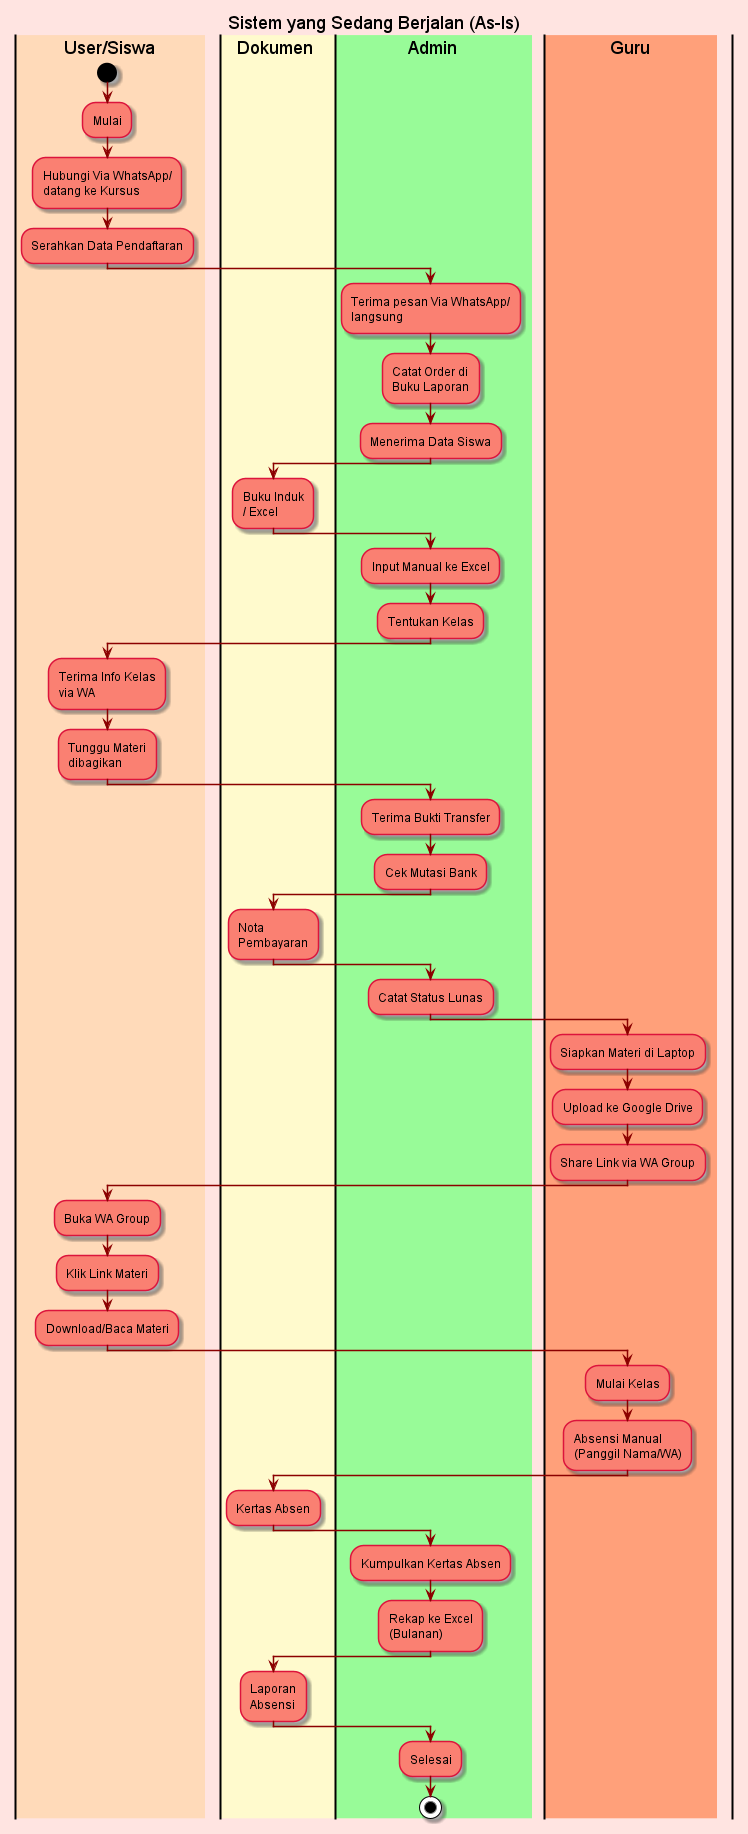

The diagram above was rendered by PlantUML. Its source (embedded in the PNG):
@startuml
title Sistem yang Sedang Berjalan (As-Is)
skinparam backgroundColor #FFE4E1
skinparam swimlaneWidth 200
skinparam ActivityBackgroundColor #FA8072
skinparam ActivityBorderColor #DC143C
skinparam ActivityFontColor black
skinparam ArrowColor #8B0000

|#FFDAB9|User/Siswa|
|#FFFACD|Dokumen|
|#98FB98|Admin|

|User/Siswa|
start
:Mulai;
:Hubungi Via WhatsApp/\ndatang ke Kursus;
:Serahkan Data Pendaftaran;

|Admin|
:Terima pesan Via WhatsApp/\nlangsung;
:Catat Order di\nBuku Laporan;
:Menerima Data Siswa;

|Dokumen|
:Buku Induk\n/ Excel;

|Admin|
:Input Manual ke Excel;
:Tentukan Kelas;

|User/Siswa|
:Terima Info Kelas\nvia WA;
:Tunggu Materi\ndibagikan;

|Admin|
:Terima Bukti Transfer;
:Cek Mutasi Bank;

|Dokumen|
:Nota\nPembayaran;

|Admin|
:Catat Status Lunas;

|#FFA07A|Guru|
:Siapkan Materi di Laptop;
:Upload ke Google Drive;
:Share Link via WA Group;

|User/Siswa|
:Buka WA Group;
:Klik Link Materi;
:Download/Baca Materi;

|Guru|
:Mulai Kelas;
:Absensi Manual\n(Panggil Nama/WA);

|Dokumen|
:Kertas Absen;

|Admin|
:Kumpulkan Kertas Absen;
:Rekap ke Excel\n(Bulanan);

|Dokumen|
:Laporan\nAbsensi;

|Admin|
:Selesai;
stop

@enduml